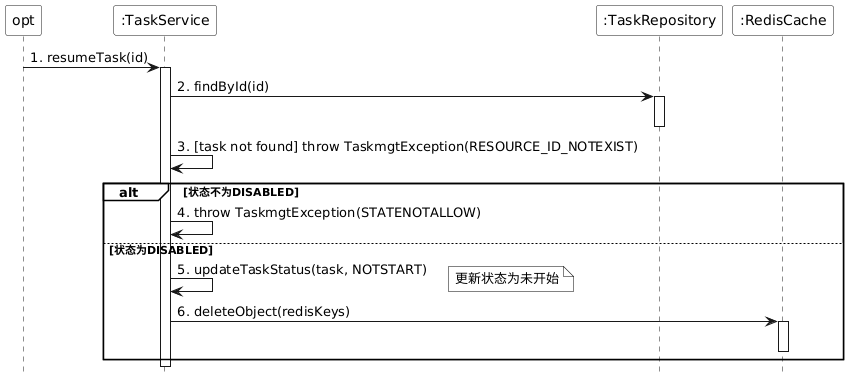

The diagram above was rendered by PlantUML. Its source (embedded in the PNG):
@startuml
skinparam monochrome true
skinparam backgroundColor transparent
skinparam participantBackgroundColor white
skinparam noteBackgroundColor white
skinparam noteBorderColor Black
hide footbox
skinparam sequenceGroupBackgroundColor White
skinparam sequenceGroupBodyBackgroundColor White

participant "opt" as opt
participant ":TaskService" as TaskService
participant ":TaskRepository" as TaskRepository
participant ":RedisCache" as RedisCache

opt -> TaskService : 1. resumeTask(id)
activate TaskService

TaskService -> TaskRepository : 2. findById(id)
activate TaskRepository
deactivate TaskRepository

TaskService -> TaskService : 3. [task not found] throw TaskmgtException(RESOURCE_ID_NOTEXIST)

alt 状态不为DISABLED
    TaskService -> TaskService : 4. throw TaskmgtException(STATENOTALLOW)
else 状态为DISABLED
    TaskService -> TaskService : 5. updateTaskStatus(task, NOTSTART)
    note right : 更新状态为未开始
    
    TaskService -> RedisCache : 6. deleteObject(redisKeys)
    activate RedisCache
    deactivate RedisCache
end

deactivate TaskService
@enduml